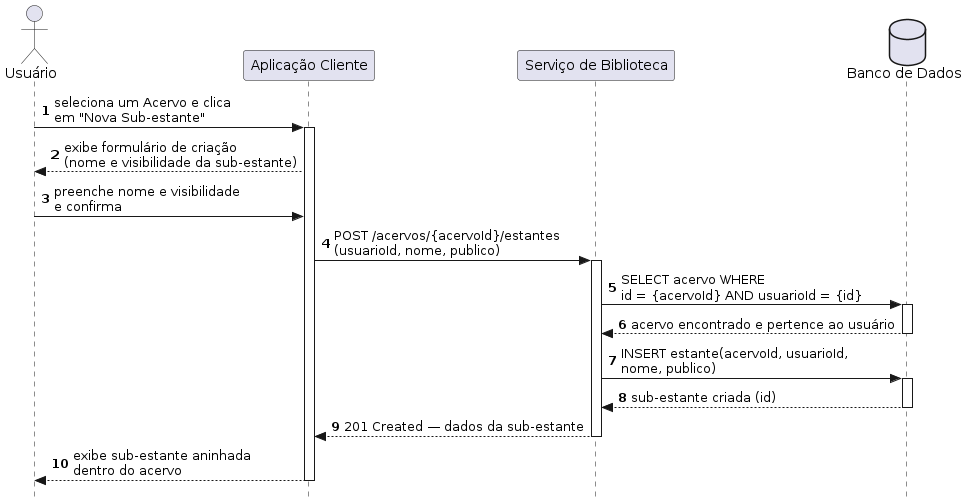

The diagram above was rendered by PlantUML. Its source (embedded in the PNG):
@startuml
autonumber
skinparam style strictuml

actor Usuario as "Usuário"
participant Client            as "Aplicação Cliente"
participant ServiceBiblioteca as "Serviço de Biblioteca"
database    BD                as "Banco de Dados"

Usuario -> Client : seleciona um Acervo e clica\nem "Nova Sub-estante"
activate Client

Client --> Usuario : exibe formulário de criação\n(nome e visibilidade da sub-estante)

Usuario -> Client : preenche nome e visibilidade\ne confirma

Client -> ServiceBiblioteca : POST /acervos/{acervoId}/estantes\n(usuarioId, nome, publico)
activate ServiceBiblioteca

ServiceBiblioteca -> BD : SELECT acervo WHERE\nid = {acervoId} AND usuarioId = {id}
activate BD
BD --> ServiceBiblioteca : acervo encontrado e pertence ao usuário
deactivate BD

ServiceBiblioteca -> BD : INSERT estante(acervoId, usuarioId,\nnome, publico)
activate BD
BD --> ServiceBiblioteca : sub-estante criada (id)
deactivate BD

ServiceBiblioteca --> Client : 201 Created — dados da sub-estante
deactivate ServiceBiblioteca

Client --> Usuario : exibe sub-estante aninhada\ndentro do acervo
deactivate Client
@enduml